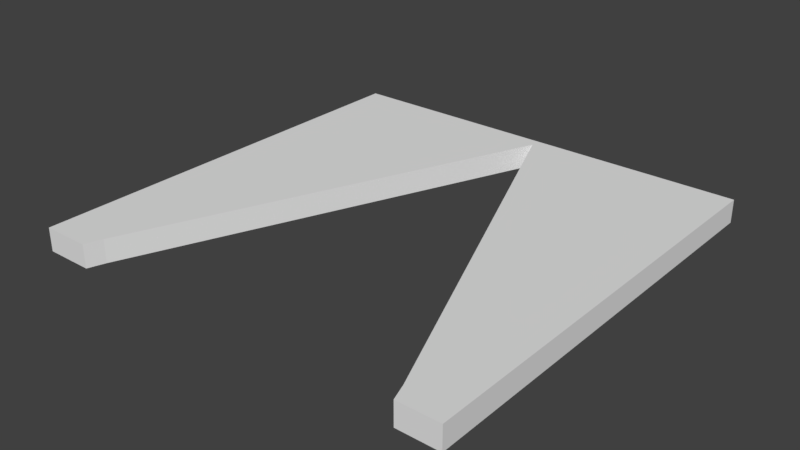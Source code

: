 # Source: triangle-HOME.blend  (saved by Blender 2.79.0; exported with 4.5.12 LTS)
import bpy
from mathutils import Matrix  # noqa: F401  (used for matrix-valued properties, if any)

bpy.ops.wm.read_factory_settings(use_empty=True)
scene = bpy.context.scene
scene.name = 'Scene'

# ---- collections
col_collection_1 = bpy.data.collections.new('Collection 1'); scene.collection.children.link(col_collection_1)

# ---- world
world_world = bpy.data.worlds.new('World'); scene.world = world_world
world_world.color = (0.05088, 0.05088, 0.05088)
world_world.use_sun_shadow = False
world_world.sun_shadow_jitter_overblur = 0.0
world_world.cycles.sampling_method = 'MANUAL'

# ---- meshes
me_plane_002 = bpy.data.meshes.new('Plane.002')
me_plane_002.from_pydata([(-1.0, -1.0, 0.0), (1.0, -1.0, 0.0), (-1.0, 1.0, 0.0), (1.0, 1.0, 0.0), (0.7812, -0.9207, -1.863e-09), (0.8078, -1.0, 0.0), (0.6855, -0.6864, -1.863e-09), (-0.6541, -0.6864, -1.863e-09), (-0.7497, -0.9207, -1.863e-09), (-0.7763, -1.0, 0.0), (0.5898, -0.4521, -1.863e-09), (0.4941, -0.2179, -1.863e-09), (-0.4627, -0.2179, -1.863e-09), (-0.5584, -0.4521, -1.863e-09), (0.3984, 0.01637, -1.863e-09), (0.3028, 0.2506, -1.863e-09), (0.2071, 0.4849, -1.863e-09), (-0.367, 0.01637, -1.863e-09), (-0.2713, 0.2506, -1.863e-09), (-0.1757, 0.4849, -1.863e-09), (-0.07997, 0.7192, -1.863e-09), (0.01571, 0.9534, -1.863e-09), (0.1114, 0.7192, -1.863e-09), (-1.0, -1.0, -0.1078), (1.0, -1.0, -0.1078), (-1.0, 1.0, -0.1078), (1.0, 1.0, -0.1078), (0.7812, -0.9207, -0.1078), (0.8078, -1.0, -0.1078), (0.6855, -0.6864, -0.1078), (-0.6541, -0.6864, -0.1078), (-0.7497, -0.9207, -0.1078), (-0.7763, -1.0, -0.1078), (0.5898, -0.4521, -0.1078), (0.4941, -0.2179, -0.1078), (-0.4627, -0.2179, -0.1078), (-0.5584, -0.4521, -0.1078), (0.3984, 0.01637, -0.1078), (0.3028, 0.2506, -0.1078), (0.2071, 0.4849, -0.1078), (-0.367, 0.01637, -0.1078), (-0.2713, 0.2506, -0.1078), (-0.1757, 0.4849, -0.1078), (-0.07997, 0.7192, -0.1078), (0.01571, 0.9534, -0.1078), (0.1114, 0.7192, -0.1078)], [], [(0, 9, 8, 7, 13, 12, 17, 18, 19, 20, 21, 22, 16, 15, 14, 11, 10, 6, 4, 5, 1, 3, 2), (23, 25, 26, 24, 28, 27, 29, 33, 34, 37, 38, 39, 45, 44, 43, 42, 41, 40, 35, 36, 30, 31, 32), (13, 36, 35, 12), (3, 26, 25, 2), (19, 42, 43, 20), (7, 30, 36, 13), (6, 29, 27, 4), (21, 44, 45, 22), (14, 37, 34, 11), (4, 27, 28, 5), (20, 43, 44, 21), (15, 38, 37, 14), (8, 31, 30, 7), (22, 45, 39, 16), (16, 39, 38, 15), (9, 32, 31, 8), (0, 23, 32, 9), (2, 25, 23, 0), (17, 40, 41, 18), (10, 33, 29, 6), (5, 28, 24, 1), (12, 35, 40, 17), (11, 34, 33, 10), (1, 24, 26, 3), (18, 41, 42, 19)])
_uv = me_plane_002.uv_layers.new(name='UVMap')
_uv.uv.foreach_set('vector', [1.174e-07, 1.0, 1.174e-07, 0.9441, 0.03124, 0.9374, 0.1235, 0.9135, 0.2158, 0.8896, 0.308, 0.8657, 0.4003, 0.8418, 0.4925, 0.8178, 0.5848, 0.7939, 0.677, 0.77, 0.7693, 0.7461, 0.677, 0.7222, 0.5848, 0.6982, 0.4925, 0.6743, 0.4003, 0.6504, 0.308, 0.6265, 0.2158, 0.6025, 0.1235, 0.5786, 0.03124, 0.5547, 0.0, 0.5481, 0.0, 0.5, 0.7877, 0.5, 0.7877, 1.0, 0.7877, 0.5, 1.174e-07, 0.5, 0.0, 7.451e-08, 0.7877, 0.0, 0.7877, 0.04806, 0.7564, 0.05471, 0.6642, 0.07863, 0.5719, 0.1025, 0.4796, 0.1265, 0.3874, 0.1504, 0.2951, 0.1743, 0.2029, 0.1982, 0.1106, 0.2222, 0.01835, 0.2461, 0.1106, 0.27, 0.2029, 0.2939, 0.2951, 0.3178, 0.3874, 0.3418, 0.4796, 0.3657, 0.5719, 0.3896, 0.6642, 0.4135, 0.7564, 0.4374, 0.7877, 0.4441, 0.8726, 0.3792, 0.8301, 0.3792, 0.8301, 0.316, 0.8726, 0.316, 0.8726, 2.98e-08, 0.9151, 0.0, 0.9151, 0.5, 0.8726, 0.5, 0.8726, 0.1264, 0.8301, 0.1264, 0.8301, 0.0632, 0.8726, 0.0632, 0.8726, 0.4424, 0.8301, 0.4424, 0.8301, 0.3792, 0.8726, 0.3792, 0.7877, 0.4424, 0.8301, 0.4424, 0.8301, 0.5056, 0.7877, 0.5056, 0.7877, 0.0, 0.8301, 0.0, 0.8301, 0.0632, 0.7877, 0.0632, 0.7877, 0.2528, 0.8301, 0.2528, 0.8301, 0.316, 0.7877, 0.316, 0.7877, 0.5056, 0.8301, 0.5056, 0.8301, 0.5265, 0.7877, 0.5265, 0.8726, 0.0632, 0.8301, 0.0632, 0.8301, 0.0, 0.8726, 0.0, 0.7877, 0.1896, 0.8301, 0.1896, 0.8301, 0.2528, 0.7877, 0.2528, 0.8726, 0.5056, 0.8301, 0.5056, 0.8301, 0.4424, 0.8726, 0.4424, 0.7877, 0.0632, 0.8301, 0.0632, 0.8301, 0.1264, 0.7877, 0.1264, 0.7877, 0.1264, 0.8301, 0.1264, 0.8301, 0.1896, 0.7877, 0.1896, 0.8726, 0.5265, 0.8301, 0.5265, 0.8301, 0.5056, 0.8726, 0.5056, 0.9151, 0.5559, 0.8726, 0.5559, 0.8726, 0.5, 0.9151, 0.5, 0.9151, 0.0, 0.9575, 2.98e-08, 0.9575, 0.4708, 0.9151, 0.4708, 0.8726, 0.2528, 0.8301, 0.2528, 0.8301, 0.1896, 0.8726, 0.1896, 0.7877, 0.3792, 0.8301, 0.3792, 0.8301, 0.4424, 0.7877, 0.4424, 0.8301, 0.5746, 0.7877, 0.5746, 0.7877, 0.5265, 0.8301, 0.5265, 0.8726, 0.316, 0.8301, 0.316, 0.8301, 0.2528, 0.8726, 0.2528, 0.7877, 0.316, 0.8301, 0.316, 0.8301, 0.3792, 0.7877, 0.3792, 1.0, 0.4708, 0.9575, 0.4708, 0.9575, 2.98e-08, 1.0, 0.0, 0.8726, 0.1896, 0.8301, 0.1896, 0.8301, 0.1264, 0.8726, 0.1264])
me_plane_002.use_remesh_preserve_volume = False
me_plane_002.use_remesh_preserve_attributes = False
me_plane_002.use_mirror_vertex_groups = False
me_plane_002.update()

# ---- objects
ob_plane_001 = bpy.data.objects.new('Plane.001', me_plane_002)

# ---- transforms, parenting, visibility, modifiers, constraints
ob_plane_001.location = (-0.0225, 0.6899, -0.05244)
ob_plane_001.scale = (1.432, 1.432, 1.432)
ob_plane_001.lineart.crease_threshold = 0.0

# ---- collection membership
col_collection_1.objects.link(ob_plane_001)

# ---- scene / render settings (as saved in the file)
scene.frame_start = 1; scene.frame_end = 250; scene.frame_set(1)
scene.render.engine = 'CYCLES'
scene.render.resolution_percentage = 50
scene.render.dither_intensity = 0.0
scene.cycles.use_denoising = False
scene.cycles.samples = 128
scene.cycles.sampling_pattern = 'TABULATED_SOBOL'
scene.cycles.use_adaptive_sampling = False
scene.cycles.use_light_tree = False
scene.cycles.blur_glossy = 0.0
scene.cycles.sample_clamp_indirect = 0.0
scene.view_settings.view_transform = 'Standard'
bpy.context.view_layer.update()

# ---- added for rendering (the .blend has no active camera and no usable light): camera, sun
cam_auto = bpy.data.cameras.new('AutoCamera')
cam_auto.lens = 50.0
cam_auto.sensor_width = 36.0
cam_auto.clip_end = 1000.0
ob_auto_camera = bpy.data.objects.new('AutoCamera', cam_auto)
scene.collection.objects.link(ob_auto_camera)
ob_auto_camera.location = (3.72737, -3.80991, 2.87025)
ob_auto_camera.rotation_euler = (1.09748, -7.21219e-08, 0.694738)
scene.camera = ob_auto_camera
light_auto_sun = bpy.data.lights.new('AutoSun', 'SUN')
light_auto_sun.energy = 3.0
light_auto_sun.angle = 0.0523599
ob_auto_sun = bpy.data.objects.new('AutoSun', light_auto_sun)
scene.collection.objects.link(ob_auto_sun)
ob_auto_sun.rotation_euler = (0.872665, 0.174533, 0.523599)
bpy.context.view_layer.update()
